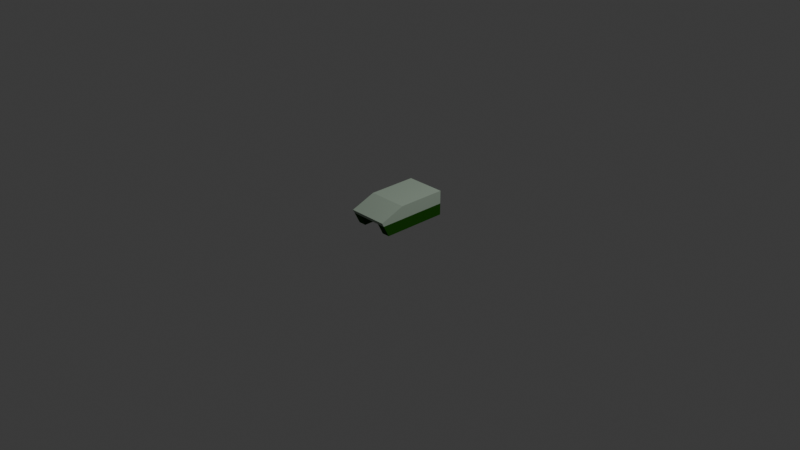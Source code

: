 # Source: tank_1.blend  (saved by Blender 4.5.90; exported with 4.5.12 LTS)
import bpy
from mathutils import Matrix  # noqa: F401  (used for matrix-valued properties, if any)

bpy.ops.wm.read_factory_settings(use_empty=True)
scene = bpy.context.scene
scene.name = 'Scene'

# ---- collections
col_collection = bpy.data.collections.new('Collection'); scene.collection.children.link(col_collection)

# ---- materials (node trees are filled in below, after node groups)
mat_green = bpy.data.materials.new('green')
mat_green.alpha_threshold = 0.0
mat_green.roughness = 0.5
mat_green.line_color = (0.0, 0.0, 0.0, 1.0)
mat_base = bpy.data.materials.new('base')

# ---- material node trees
mat_green.use_nodes = True; mat_green.node_tree.nodes.clear()
_N = mat_green.node_tree.nodes; _L = mat_green.node_tree.links
n0 = _N.new('ShaderNodeOutputMaterial'); n0.name = 'Material Output'; n0.location = (200, 100)
n1 = _N.new('ShaderNodeBsdfPrincipled'); n1.name = 'Principled BSDF'; n1.location = (-200, 100)
n1.inputs[0].default_value = (0.01444, 0.08022, 0.005182, 1.0)
n1.inputs[2].default_value = 1.0
n1.inputs[3].default_value = 1.0
_L.new(n1.outputs[0], n0.inputs[0])
n0.is_active_output = True
mat_base.use_nodes = True; mat_base.node_tree.nodes.clear()
_N = mat_base.node_tree.nodes; _L = mat_base.node_tree.links
n0 = _N.new('ShaderNodeBsdfPrincipled'); n0.name = 'Principled BSDF'; n0.location = (-200, 100)
n0.inputs[0].default_value = (0.3515, 0.4342, 0.3515, 1.0)
n0.inputs[2].default_value = 1.0
n0.inputs[3].default_value = 1.0
n1 = _N.new('ShaderNodeOutputMaterial'); n1.name = 'Material-Ausgabe'; n1.location = (200, 100)
_L.new(n0.outputs[0], n1.inputs[0])
n1.is_active_output = True

# ---- world
world_world = bpy.data.worlds.new('World'); scene.world = world_world
world_world.use_nodes = True; world_world.node_tree.nodes.clear()
_N = world_world.node_tree.nodes; _L = world_world.node_tree.links
n0 = _N.new('ShaderNodeOutputWorld'); n0.name = 'World Output'; n0.location = (200, 100)
n1 = _N.new('ShaderNodeBackground'); n1.name = 'Background'; n1.location = (-200, 100)
n1.inputs[0].default_value = (0.05088, 0.05088, 0.05088, 1.0)
_L.new(n1.outputs[0], n0.inputs[0])
n0.is_active_output = True
world_world.color = (0.05088, 0.05088, 0.05088)
world_world.sun_shadow_jitter_overblur = 0.0

# ---- cameras
cam_camera = bpy.data.cameras.new('Camera')
cam_camera.clip_end = 100.0
cam_camera.ortho_scale = 7.314

# ---- lights
light_light = bpy.data.lights.new('Light', 'POINT')
light_light.energy = 1000.0
light_light.shadow_soft_size = 0.1

# ---- meshes
me_cube = bpy.data.meshes.new('Cube')
me_cube.from_pydata([(0.215, -0.4295, 0.1665), (0.215, -0.3445, 0.0004659), (-0.215, -0.4295, 0.1665), (-0.215, -0.3445, 0.0004659), (0.215, 0.3705, 0.1665), (0.215, 0.3705, 0.0004659), (-0.215, 0.3705, 0.1665), (-0.215, 0.3705, 0.0004659), (-0.13, -0.3445, 0.0004659), (0.13, -0.3445, 0.0004659), (0.13, 0.3705, 0.0004659), (-0.13, 0.3705, 0.0004659), (-0.13, 0.3705, 0.125), (-0.215, 0.3705, 0.125), (0.13, 0.3705, 0.125), (0.215, 0.3705, 0.125), (-0.215, -0.1595, 0.2665), (-0.215, 0.3705, 0.2665), (0.215, -0.1595, 0.2665), (0.215, 0.3705, 0.2665), (-0.215, -0.4083, 0.125), (0.13, -0.4083, 0.125), (0.215, -0.4083, 0.125), (-0.13, -0.4083, 0.125)], [], [(2, 16, 18, 0), (6, 13, 12, 14, 15, 4), (17, 6, 4, 19), (17, 16, 2, 6), (0, 18, 19, 4), (16, 17, 19, 18), (15, 14, 10, 5), (5, 10, 9, 1), (7, 11, 12, 13), (11, 7, 3, 8), (21, 14, 12, 23), (2, 0, 22, 21, 23, 20), (8, 3, 20, 23), (1, 9, 21, 22), (0, 4, 15, 22), (1, 22, 15, 5), (9, 10, 14, 21), (3, 7, 13, 20), (13, 6, 2, 20), (8, 23, 12, 11)])
me_cube.polygons.foreach_set('material_index', [1, 1, 1, 1, 1, 1, 0, 0, 0, 0, 1, 1, 0, 0, 1, 0, 0, 0, 1, 0])
_uv = me_cube.uv_layers.new(name='UVMap')
_uv.uv.foreach_set('vector', [0.0, 0.0, 0.0, 0.0, 0.0, 0.0, 0.0, 0.0, 0.0, 0.0, 0.0, 0.0, 0.0, 0.0, 0.0, 0.0, 0.0, 0.0, 0.0, 0.0, 0.0, 0.0, 0.0, 0.0, 0.0, 0.0, 0.0, 0.0, 0.0, 0.0, 0.0, 0.0, 0.0, 0.0, 0.0, 0.0, 0.0, 0.0, 0.0, 0.0, 0.0, 0.0, 0.0, 0.0, 0.0, 0.0, 0.0, 0.0, 0.0, 0.0, 0.0, 0.0, 0.0, 0.0, 0.0, 0.0, 0.0, 0.0, 0.0, 0.0, 0.0, 0.0, 0.0, 0.0, 0.0, 0.0, 0.0, 0.0, 0.0, 0.0, 0.0, 0.0, 0.0, 0.0, 0.0, 0.0, 0.0, 0.0, 0.0, 0.0, 0.0, 0.0, 0.0, 0.0, 0.0, 0.0, 0.0, 0.0, 0.0, 0.0, 0.0, 0.0, 0.0, 0.0, 0.0, 0.0, 0.0, 0.0, 0.0, 0.0, 0.0, 0.0, 0.0, 0.0, 0.0, 0.0, 0.0, 0.0, 0.0, 0.0, 0.0, 0.0, 0.0, 0.0, 0.0, 0.0, 0.0, 0.0, 0.0, 0.0, 0.0, 0.0, 0.0, 0.0, 0.0, 0.0, 0.0, 0.0, 0.0, 0.0, 0.0, 0.0, 0.0, 0.0, 0.0, 0.0, 0.0, 0.0, 0.0, 0.0, 0.0, 0.0, 0.0, 0.0, 0.0, 0.0, 0.0, 0.0, 0.0, 0.0, 0.0, 0.0, 0.0, 0.0, 0.0, 0.0, 0.0, 0.0, 0.0, 0.0, 0.0, 0.0, 0.0, 0.0, 0.0, 0.0, 0.0, 0.0])
me_cube.materials.append(mat_green)
me_cube.materials.append(mat_base)
me_cube.use_mirror_vertex_groups = False
me_cube.update()

# ---- objects
ob_base = bpy.data.objects.new('base', me_cube)
ob_light = bpy.data.objects.new('Light', light_light)
ob_camera = bpy.data.objects.new('Camera', cam_camera)

# ---- transforms, parenting, visibility, modifiers, constraints
ob_base.location = (0.0, 0.0, 0.0)
ob_base.lock_rotations_4d = False
ob_base.empty_display_type = 'ARROWS'
ob_base.lineart.crease_threshold = 0.0
ob_light.location = (4.076, 1.005, 5.904)
ob_light.rotation_euler = (0.6503, 0.05522, 1.866)
ob_light.lock_rotations_4d = False
ob_light.empty_display_type = 'ARROWS'
ob_light.color = (0.0, 0.0, 0.0, 0.0)
ob_light.lineart.crease_threshold = 0.0
ob_camera.location = (7.359, -6.926, 4.958)
ob_camera.rotation_euler = (1.109, 0.0, 0.8149)
ob_camera.lock_rotations_4d = False
ob_camera.empty_display_type = 'ARROWS'
ob_camera.color = (0.0, 0.0, 0.0, 0.0)
ob_camera.display_type = 'WIRE'
ob_camera.lineart.crease_threshold = 0.0

# ---- collection membership
col_collection.objects.link(ob_base)
col_collection.objects.link(ob_light)
col_collection.objects.link(ob_camera)

# ---- scene / render settings (as saved in the file)
scene.camera = ob_camera
scene.frame_start = 1; scene.frame_end = 250; scene.frame_set(1)
scene.render.engine = 'BLENDER_EEVEE_NEXT'
bpy.context.view_layer.update()

